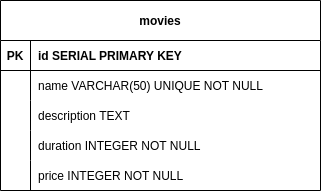

The diagram above was exported from draw.io. Its source (the exported page's mxGraphModel, read from the mxfile embedded in the PNG):
<mxGraphModel dx="832" dy="430" grid="1" gridSize="10" guides="1" tooltips="1" connect="1" arrows="1" fold="1" page="1" pageScale="1" pageWidth="850" pageHeight="1100" math="0" shadow="0">
  <root>
    <mxCell id="0" />
    <mxCell id="1" parent="0" />
    <mxCell id="o0XSrSW1d4efP9YTnqJf-1" value="movies" style="shape=table;startSize=40;container=1;collapsible=1;childLayout=tableLayout;fixedRows=1;rowLines=0;fontStyle=1;align=center;resizeLast=1;" vertex="1" parent="1">
      <mxGeometry x="250" y="220" width="320" height="190" as="geometry" />
    </mxCell>
    <mxCell id="o0XSrSW1d4efP9YTnqJf-2" value="" style="shape=tableRow;horizontal=0;startSize=0;swimlaneHead=0;swimlaneBody=0;fillColor=none;collapsible=0;dropTarget=0;points=[[0,0.5],[1,0.5]];portConstraint=eastwest;top=0;left=0;right=0;bottom=1;" vertex="1" parent="o0XSrSW1d4efP9YTnqJf-1">
      <mxGeometry y="40" width="320" height="30" as="geometry" />
    </mxCell>
    <mxCell id="o0XSrSW1d4efP9YTnqJf-3" value="PK" style="shape=partialRectangle;connectable=0;fillColor=none;top=0;left=0;bottom=0;right=0;fontStyle=1;overflow=hidden;" vertex="1" parent="o0XSrSW1d4efP9YTnqJf-2">
      <mxGeometry width="30" height="30" as="geometry">
        <mxRectangle width="30" height="30" as="alternateBounds" />
      </mxGeometry>
    </mxCell>
    <mxCell id="o0XSrSW1d4efP9YTnqJf-4" value="id SERIAL PRIMARY KEY" style="shape=partialRectangle;connectable=0;fillColor=none;top=0;left=0;bottom=0;right=0;align=left;spacingLeft=6;fontStyle=1;overflow=hidden;" vertex="1" parent="o0XSrSW1d4efP9YTnqJf-2">
      <mxGeometry x="30" width="290" height="30" as="geometry">
        <mxRectangle width="290" height="30" as="alternateBounds" />
      </mxGeometry>
    </mxCell>
    <mxCell id="o0XSrSW1d4efP9YTnqJf-5" value="" style="shape=tableRow;horizontal=0;startSize=0;swimlaneHead=0;swimlaneBody=0;fillColor=none;collapsible=0;dropTarget=0;points=[[0,0.5],[1,0.5]];portConstraint=eastwest;top=0;left=0;right=0;bottom=0;" vertex="1" parent="o0XSrSW1d4efP9YTnqJf-1">
      <mxGeometry y="70" width="320" height="30" as="geometry" />
    </mxCell>
    <mxCell id="o0XSrSW1d4efP9YTnqJf-6" value="" style="shape=partialRectangle;connectable=0;fillColor=none;top=0;left=0;bottom=0;right=0;editable=1;overflow=hidden;" vertex="1" parent="o0XSrSW1d4efP9YTnqJf-5">
      <mxGeometry width="30" height="30" as="geometry">
        <mxRectangle width="30" height="30" as="alternateBounds" />
      </mxGeometry>
    </mxCell>
    <mxCell id="o0XSrSW1d4efP9YTnqJf-7" value="name VARCHAR(50) UNIQUE NOT NULL" style="shape=partialRectangle;connectable=0;fillColor=none;top=0;left=0;bottom=0;right=0;align=left;spacingLeft=6;overflow=hidden;" vertex="1" parent="o0XSrSW1d4efP9YTnqJf-5">
      <mxGeometry x="30" width="290" height="30" as="geometry">
        <mxRectangle width="290" height="30" as="alternateBounds" />
      </mxGeometry>
    </mxCell>
    <mxCell id="o0XSrSW1d4efP9YTnqJf-8" value="" style="shape=tableRow;horizontal=0;startSize=0;swimlaneHead=0;swimlaneBody=0;fillColor=none;collapsible=0;dropTarget=0;points=[[0,0.5],[1,0.5]];portConstraint=eastwest;top=0;left=0;right=0;bottom=0;" vertex="1" parent="o0XSrSW1d4efP9YTnqJf-1">
      <mxGeometry y="100" width="320" height="30" as="geometry" />
    </mxCell>
    <mxCell id="o0XSrSW1d4efP9YTnqJf-9" value="" style="shape=partialRectangle;connectable=0;fillColor=none;top=0;left=0;bottom=0;right=0;editable=1;overflow=hidden;" vertex="1" parent="o0XSrSW1d4efP9YTnqJf-8">
      <mxGeometry width="30" height="30" as="geometry">
        <mxRectangle width="30" height="30" as="alternateBounds" />
      </mxGeometry>
    </mxCell>
    <mxCell id="o0XSrSW1d4efP9YTnqJf-10" value="description TEXT" style="shape=partialRectangle;connectable=0;fillColor=none;top=0;left=0;bottom=0;right=0;align=left;spacingLeft=6;overflow=hidden;" vertex="1" parent="o0XSrSW1d4efP9YTnqJf-8">
      <mxGeometry x="30" width="290" height="30" as="geometry">
        <mxRectangle width="290" height="30" as="alternateBounds" />
      </mxGeometry>
    </mxCell>
    <mxCell id="o0XSrSW1d4efP9YTnqJf-11" value="" style="shape=tableRow;horizontal=0;startSize=0;swimlaneHead=0;swimlaneBody=0;fillColor=none;collapsible=0;dropTarget=0;points=[[0,0.5],[1,0.5]];portConstraint=eastwest;top=0;left=0;right=0;bottom=0;" vertex="1" parent="o0XSrSW1d4efP9YTnqJf-1">
      <mxGeometry y="130" width="320" height="30" as="geometry" />
    </mxCell>
    <mxCell id="o0XSrSW1d4efP9YTnqJf-12" value="" style="shape=partialRectangle;connectable=0;fillColor=none;top=0;left=0;bottom=0;right=0;editable=1;overflow=hidden;" vertex="1" parent="o0XSrSW1d4efP9YTnqJf-11">
      <mxGeometry width="30" height="30" as="geometry">
        <mxRectangle width="30" height="30" as="alternateBounds" />
      </mxGeometry>
    </mxCell>
    <mxCell id="o0XSrSW1d4efP9YTnqJf-13" value="duration INTEGER NOT NULL" style="shape=partialRectangle;connectable=0;fillColor=none;top=0;left=0;bottom=0;right=0;align=left;spacingLeft=6;overflow=hidden;" vertex="1" parent="o0XSrSW1d4efP9YTnqJf-11">
      <mxGeometry x="30" width="290" height="30" as="geometry">
        <mxRectangle width="290" height="30" as="alternateBounds" />
      </mxGeometry>
    </mxCell>
    <mxCell id="o0XSrSW1d4efP9YTnqJf-14" style="shape=tableRow;horizontal=0;startSize=0;swimlaneHead=0;swimlaneBody=0;fillColor=none;collapsible=0;dropTarget=0;points=[[0,0.5],[1,0.5]];portConstraint=eastwest;top=0;left=0;right=0;bottom=0;" vertex="1" parent="o0XSrSW1d4efP9YTnqJf-1">
      <mxGeometry y="160" width="320" height="30" as="geometry" />
    </mxCell>
    <mxCell id="o0XSrSW1d4efP9YTnqJf-15" style="shape=partialRectangle;connectable=0;fillColor=none;top=0;left=0;bottom=0;right=0;editable=1;overflow=hidden;" vertex="1" parent="o0XSrSW1d4efP9YTnqJf-14">
      <mxGeometry width="30" height="30" as="geometry">
        <mxRectangle width="30" height="30" as="alternateBounds" />
      </mxGeometry>
    </mxCell>
    <mxCell id="o0XSrSW1d4efP9YTnqJf-16" value="price INTEGER NOT NULL" style="shape=partialRectangle;connectable=0;fillColor=none;top=0;left=0;bottom=0;right=0;align=left;spacingLeft=6;overflow=hidden;" vertex="1" parent="o0XSrSW1d4efP9YTnqJf-14">
      <mxGeometry x="30" width="290" height="30" as="geometry">
        <mxRectangle width="290" height="30" as="alternateBounds" />
      </mxGeometry>
    </mxCell>
  </root>
</mxGraphModel>